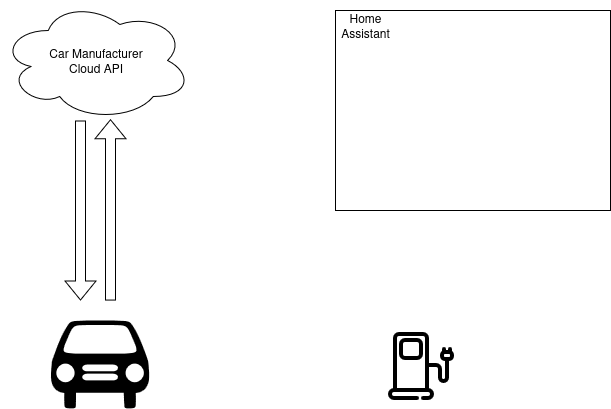

The diagram above was exported from draw.io. Its source (the exported page's mxGraphModel, read from the mxfile embedded in the PNG):
<mxGraphModel dx="1945" dy="1126" grid="1" gridSize="10" guides="1" tooltips="1" connect="1" arrows="1" fold="1" page="1" pageScale="1" pageWidth="850" pageHeight="1100" math="0" shadow="0">
  <root>
    <mxCell id="0" />
    <mxCell id="1" parent="0" />
    <mxCell id="kDmJCXZ-T7Dpuqi5_Cnn-1" value="" style="shape=mxgraph.signs.transportation.car_1;html=1;pointerEvents=1;fillColor=#000000;strokeColor=none;verticalLabelPosition=bottom;verticalAlign=top;align=center;" parent="1" vertex="1">
      <mxGeometry x="140" y="450" width="99" height="88" as="geometry" />
    </mxCell>
    <mxCell id="kDmJCXZ-T7Dpuqi5_Cnn-2" value="&lt;div&gt;Car Manufacturer&lt;/div&gt;&lt;div&gt;Cloud API&lt;/div&gt;" style="ellipse;shape=cloud;whiteSpace=wrap;html=1;" parent="1" vertex="1">
      <mxGeometry x="90" y="130" width="191" height="120" as="geometry" />
    </mxCell>
    <mxCell id="kDmJCXZ-T7Dpuqi5_Cnn-3" value="" style="shape=flexArrow;endArrow=classic;html=1;rounded=0;" parent="1" edge="1">
      <mxGeometry width="50" height="50" relative="1" as="geometry">
        <mxPoint x="200" y="430" as="sourcePoint" />
        <mxPoint x="200" y="248.68" as="targetPoint" />
      </mxGeometry>
    </mxCell>
    <mxCell id="kDmJCXZ-T7Dpuqi5_Cnn-4" value="" style="shape=flexArrow;endArrow=classic;html=1;rounded=0;" parent="1" edge="1">
      <mxGeometry width="50" height="50" relative="1" as="geometry">
        <mxPoint x="170" y="250" as="sourcePoint" />
        <mxPoint x="170" y="430" as="targetPoint" />
      </mxGeometry>
    </mxCell>
    <mxCell id="kDmJCXZ-T7Dpuqi5_Cnn-6" value="" style="shape=image;html=1;verticalAlign=top;verticalLabelPosition=bottom;labelBackgroundColor=#ffffff;imageAspect=0;aspect=fixed;image=https://icons.diagrams.net/icon-cache1/Green_world-2013/Green_World-15-1104.svg" parent="1" vertex="1">
      <mxGeometry x="470" y="454" width="80" height="80" as="geometry" />
    </mxCell>
    <mxCell id="Q0iOnT2UKNtf_5qlqNYP-1" value="" style="rounded=0;whiteSpace=wrap;html=1;" vertex="1" parent="1">
      <mxGeometry x="425" y="140" width="275" height="200" as="geometry" />
    </mxCell>
    <mxCell id="Q0iOnT2UKNtf_5qlqNYP-2" value="Home Assistant" style="text;html=1;align=center;verticalAlign=middle;whiteSpace=wrap;rounded=0;" vertex="1" parent="1">
      <mxGeometry x="425" y="140" width="60" height="30" as="geometry" />
    </mxCell>
  </root>
</mxGraphModel>